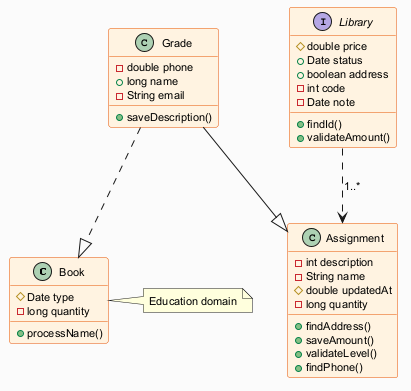

The diagram above was rendered by PlantUML. Its source (embedded in the PNG):
@startuml
skinparam backgroundColor #FAFAFA
skinparam classBackgroundColor #FFF3E0
skinparam classBorderColor #E65100
skinparam defaultFontSize 11
class Book {
  #Date type
  -long quantity
  +processName()
}
class Assignment {
  -int description
  -String name
  #double updatedAt
  -long quantity
  +findAddress()
  +saveAmount()
  +validateLevel()
  +findPhone()
}
class Grade {
  -double phone
  +long name
  -String email
  +saveDescription()
}
interface Library {
  #double price
  +Date status
  +boolean address
  -int code
  -Date note
  +findId()
  +validateAmount()
}
Library ..> Assignment : "1..*"
Grade ..|> Book
Grade --|> Assignment
note right of Book : Education domain
@enduml